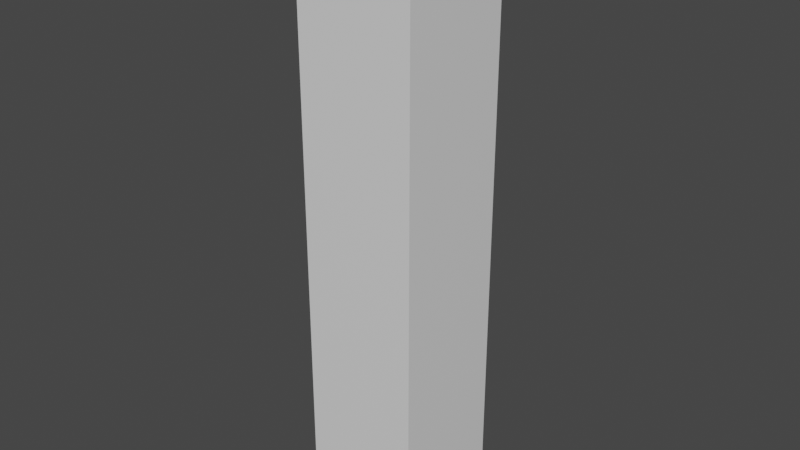 # Source: Building.blend  (saved by Blender 2.80.75; exported with 4.5.12 LTS)
import bpy
from mathutils import Matrix  # noqa: F401  (used for matrix-valued properties, if any)

bpy.ops.wm.read_factory_settings(use_empty=True)
scene = bpy.context.scene
scene.name = 'Scene'

# ---- collections
col_collection = bpy.data.collections.new('Collection'); scene.collection.children.link(col_collection)

# ---- materials (node trees are filled in below, after node groups)
mat_material = bpy.data.materials.new('Material')
mat_material.alpha_threshold = 0.0
mat_material.use_transparent_shadow = False
mat_material.line_color = (0.0, 0.0, 0.0, 1.0)

# ---- material node trees
mat_material.use_nodes = True; mat_material.node_tree.nodes.clear()
_N = mat_material.node_tree.nodes; _L = mat_material.node_tree.links
n0 = _N.new('ShaderNodeOutputMaterial'); n0.name = 'Material Output'; n0.location = (300, 300)
n1 = _N.new('ShaderNodeBsdfPrincipled'); n1.name = 'Principled BSDF'; n1.location = (10, 300)
n1.distribution = 'GGX'
n1.subsurface_method = 'BURLEY'
n1.inputs[2].default_value = 0.4
n1.inputs[3].default_value = 1.45
n1.inputs[27].default_value = (0.0, 0.0, 0.0, 1.0)
n1.inputs[28].default_value = 1.0
_L.new(n1.outputs[0], n0.inputs[0])
n0.is_active_output = True

# ---- world
world_world = bpy.data.worlds.new('World'); scene.world = world_world
world_world.use_nodes = True; world_world.node_tree.nodes.clear()
_N = world_world.node_tree.nodes; _L = world_world.node_tree.links
n0 = _N.new('ShaderNodeOutputWorld'); n0.name = 'World Output'; n0.location = (300, 300)
n1 = _N.new('ShaderNodeBackground'); n1.name = 'Background'; n1.location = (10, 300)
n1.inputs[0].default_value = (0.05088, 0.05088, 0.05088, 1.0)
_L.new(n1.outputs[0], n0.inputs[0])
n0.is_active_output = True
world_world.color = (0.05088, 0.05088, 0.05088)
world_world.use_sun_shadow = False
world_world.sun_shadow_jitter_overblur = 0.0

# ---- meshes
me_cube = bpy.data.meshes.new('Cube')
me_cube.from_pydata([(1.0, 1.0, 200.0), (1.0, 1.0, 0.0), (1.0, -1.0, 200.0), (1.0, -1.0, 0.0), (-1.0, 1.0, 200.0), (-1.0, 1.0, 0.0), (-1.0, -1.0, 200.0), (-1.0, -1.0, 0.0)], [], [(0, 4, 6, 2), (3, 2, 6, 7), (7, 6, 4, 5), (5, 1, 3, 7), (1, 0, 2, 3), (5, 4, 0, 1)])
_uv = me_cube.uv_layers.new(name='UVMap')
_uv.uv.foreach_set('vector', [0.375, 0.0, 0.625, 0.0, 0.625, 0.25, 0.375, 0.25, 0.375, 0.25, 0.625, 0.25, 0.625, 0.5, 0.375, 0.5, 0.375, 0.5, 0.625, 0.5, 0.625, 0.75, 0.375, 0.75, 0.375, 0.75, 0.625, 0.75, 0.625, 1.0, 0.375, 1.0, 0.125, 0.5, 0.375, 0.5, 0.375, 0.75, 0.125, 0.75, 0.625, 0.5, 0.875, 0.5, 0.875, 0.75, 0.625, 0.75])
me_cube.materials.append(mat_material)
me_cube.use_remesh_preserve_volume = False
me_cube.use_remesh_preserve_attributes = False
me_cube.use_mirror_vertex_groups = False
me_cube.update()

# ---- objects
ob_building = bpy.data.objects.new('Building', me_cube)

# ---- transforms, parenting, visibility, modifiers, constraints
ob_building.location = (0.0, 0.0, 0.0)
ob_building.scale = (20.0, 20.0, 1.0)
ob_building.lock_rotations_4d = False
ob_building.empty_display_type = 'ARROWS'
ob_building.lineart.crease_threshold = 0.0

# ---- collection membership
col_collection.objects.link(ob_building)

# ---- scene / render settings (as saved in the file)
scene.frame_start = 1; scene.frame_end = 250; scene.frame_set(1)
scene.render.engine = 'BLENDER_EEVEE_NEXT'
scene.cycles.use_denoising = False
scene.cycles.samples = 128
scene.cycles.sampling_pattern = 'TABULATED_SOBOL'
scene.cycles.use_adaptive_sampling = False
scene.cycles.use_light_tree = False
scene.view_settings.view_transform = 'Filmic'
bpy.context.view_layer.update()

# ---- added for rendering (the .blend has no active camera and no usable light): camera, sun
cam_auto = bpy.data.cameras.new('AutoCamera')
cam_auto.lens = 50.0
cam_auto.sensor_width = 36.0
cam_auto.clip_end = 3374.93
ob_auto_camera = bpy.data.objects.new('AutoCamera', cam_auto)
scene.collection.objects.link(ob_auto_camera)
ob_auto_camera.location = (192.304, -230.765, 253.843)
ob_auto_camera.rotation_euler = (1.09748, -7.21219e-08, 0.694738)
scene.camera = ob_auto_camera
light_auto_sun = bpy.data.lights.new('AutoSun', 'SUN')
light_auto_sun.energy = 3.0
light_auto_sun.angle = 0.0523599
ob_auto_sun = bpy.data.objects.new('AutoSun', light_auto_sun)
scene.collection.objects.link(ob_auto_sun)
ob_auto_sun.rotation_euler = (0.872665, 0.174533, 0.523599)
bpy.context.view_layer.update()
